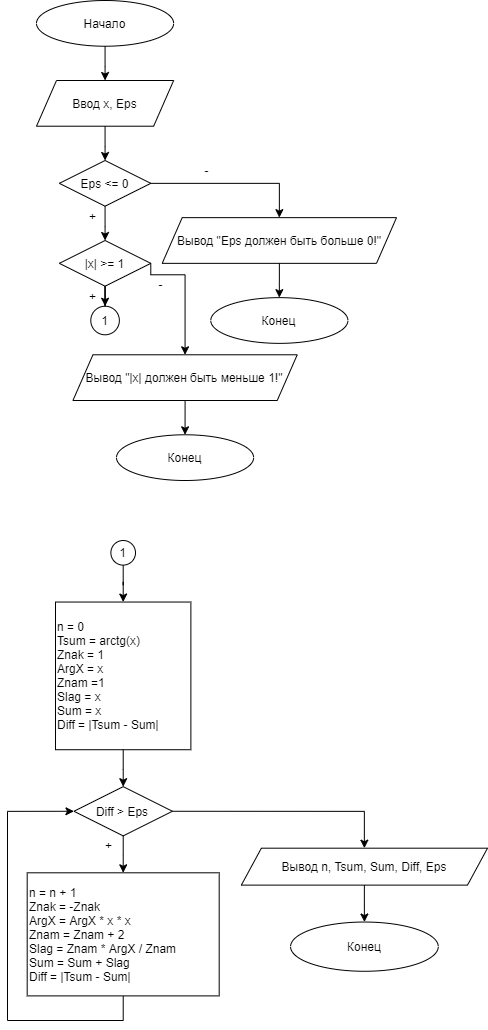

The diagram above was exported from draw.io. Its source (the exported page's mxGraphModel, read from the mxfile embedded in the PNG):
<mxGraphModel dx="1346" dy="917" grid="1" gridSize="10" guides="1" tooltips="1" connect="1" arrows="1" fold="1" page="1" pageScale="1" pageWidth="827" pageHeight="1169" background="#FFFFFF" math="0" shadow="0">
  <root>
    <mxCell id="WIyWlLk6GJQsqaUBKTNV-0" />
    <mxCell id="WIyWlLk6GJQsqaUBKTNV-1" parent="WIyWlLk6GJQsqaUBKTNV-0" />
    <mxCell id="u7lpGnSXABJt8K147xgm-42" value="" style="group" vertex="1" connectable="0" parent="WIyWlLk6GJQsqaUBKTNV-1">
      <mxGeometry x="210" y="610" width="480" height="480" as="geometry" />
    </mxCell>
    <mxCell id="u7lpGnSXABJt8K147xgm-28" style="edgeStyle=orthogonalEdgeStyle;rounded=0;orthogonalLoop=1;jettySize=auto;html=1;" edge="1" parent="u7lpGnSXABJt8K147xgm-42" source="u7lpGnSXABJt8K147xgm-27">
      <mxGeometry relative="1" as="geometry">
        <mxPoint x="115.6923076923077" y="61.53846153846154" as="targetPoint" />
      </mxGeometry>
    </mxCell>
    <mxCell id="u7lpGnSXABJt8K147xgm-27" value="&lt;font style=&quot;vertical-align: inherit&quot;&gt;&lt;font style=&quot;vertical-align: inherit&quot;&gt;1&lt;/font&gt;&lt;/font&gt;" style="ellipse;whiteSpace=wrap;html=1;aspect=fixed;" vertex="1" parent="u7lpGnSXABJt8K147xgm-42">
      <mxGeometry x="103.38461538461539" width="24.615384615384617" height="24.615384615384617" as="geometry" />
    </mxCell>
    <mxCell id="u7lpGnSXABJt8K147xgm-29" value="n = 0&lt;br&gt;Tsum = arctg(x)&lt;br&gt;Znak = 1&lt;br&gt;ArgX = x&lt;br&gt;Znam =1&lt;br&gt;Slag = x&lt;br&gt;Sum = x&lt;br&gt;Diff = |Tsum - Sum|" style="rounded=0;whiteSpace=wrap;html=1;align=left;" vertex="1" parent="u7lpGnSXABJt8K147xgm-42">
      <mxGeometry x="48" y="61.53846153846154" width="135.3846153846154" height="147.6923076923077" as="geometry" />
    </mxCell>
    <mxCell id="u7lpGnSXABJt8K147xgm-32" value="Diff &amp;gt; Eps" style="rhombus;whiteSpace=wrap;html=1;" vertex="1" parent="u7lpGnSXABJt8K147xgm-42">
      <mxGeometry x="66.46153846153847" y="246.15384615384616" width="98.46153846153847" height="49.23076923076923" as="geometry" />
    </mxCell>
    <mxCell id="u7lpGnSXABJt8K147xgm-31" style="edgeStyle=orthogonalEdgeStyle;rounded=0;orthogonalLoop=1;jettySize=auto;html=1;" edge="1" parent="u7lpGnSXABJt8K147xgm-42" source="u7lpGnSXABJt8K147xgm-29" target="u7lpGnSXABJt8K147xgm-32">
      <mxGeometry relative="1" as="geometry">
        <mxPoint x="115.6923076923077" y="246.15384615384616" as="targetPoint" />
      </mxGeometry>
    </mxCell>
    <mxCell id="u7lpGnSXABJt8K147xgm-35" style="edgeStyle=orthogonalEdgeStyle;rounded=0;orthogonalLoop=1;jettySize=auto;html=1;entryX=0;entryY=0.5;entryDx=0;entryDy=0;" edge="1" parent="u7lpGnSXABJt8K147xgm-42" source="u7lpGnSXABJt8K147xgm-34" target="u7lpGnSXABJt8K147xgm-32">
      <mxGeometry relative="1" as="geometry">
        <mxPoint y="270.7692307692308" as="targetPoint" />
        <Array as="points">
          <mxPoint x="115.6923076923077" y="480" />
          <mxPoint y="480" />
          <mxPoint y="270.7692307692308" />
        </Array>
      </mxGeometry>
    </mxCell>
    <mxCell id="u7lpGnSXABJt8K147xgm-34" value="n = n + 1&lt;br&gt;Znak = -Znak&lt;br&gt;ArgX = ArgX * x * x&lt;br&gt;Znam = Znam + 2&lt;br&gt;Slag = Znam * ArgX / Znam&lt;br&gt;Sum = Sum + Slag&lt;br&gt;Diff = |Tsum - Sum|" style="rounded=0;whiteSpace=wrap;html=1;align=left;" vertex="1" parent="u7lpGnSXABJt8K147xgm-42">
      <mxGeometry x="19.692307692307693" y="332.3076923076923" width="192" height="123.07692307692308" as="geometry" />
    </mxCell>
    <mxCell id="u7lpGnSXABJt8K147xgm-33" style="edgeStyle=orthogonalEdgeStyle;rounded=0;orthogonalLoop=1;jettySize=auto;html=1;" edge="1" parent="u7lpGnSXABJt8K147xgm-42" source="u7lpGnSXABJt8K147xgm-32" target="u7lpGnSXABJt8K147xgm-34">
      <mxGeometry relative="1" as="geometry">
        <mxPoint x="115.6923076923077" y="332.3076923076923" as="targetPoint" />
      </mxGeometry>
    </mxCell>
    <mxCell id="u7lpGnSXABJt8K147xgm-37" value="+" style="text;html=1;align=center;verticalAlign=middle;resizable=0;points=[];autosize=1;strokeColor=none;fillColor=none;" vertex="1" parent="u7lpGnSXABJt8K147xgm-42">
      <mxGeometry x="91.07692307692308" y="295.3846153846154" width="20" height="20" as="geometry" />
    </mxCell>
    <mxCell id="u7lpGnSXABJt8K147xgm-39" value="Вывод n, Tsum, Sum, Diff, Eps" style="shape=parallelogram;perimeter=parallelogramPerimeter;whiteSpace=wrap;html=1;fixedSize=1;" vertex="1" parent="u7lpGnSXABJt8K147xgm-42">
      <mxGeometry x="233.84615384615387" y="307.69230769230774" width="246.15384615384616" height="36.92307692307693" as="geometry" />
    </mxCell>
    <mxCell id="u7lpGnSXABJt8K147xgm-38" style="edgeStyle=orthogonalEdgeStyle;rounded=0;orthogonalLoop=1;jettySize=auto;html=1;exitX=1;exitY=0.5;exitDx=0;exitDy=0;" edge="1" parent="u7lpGnSXABJt8K147xgm-42" source="u7lpGnSXABJt8K147xgm-32" target="u7lpGnSXABJt8K147xgm-39">
      <mxGeometry relative="1" as="geometry">
        <mxPoint x="320" y="270.9450549450549" as="targetPoint" />
      </mxGeometry>
    </mxCell>
    <mxCell id="u7lpGnSXABJt8K147xgm-41" value="Конец" style="ellipse;whiteSpace=wrap;html=1;" vertex="1" parent="u7lpGnSXABJt8K147xgm-42">
      <mxGeometry x="283.0769230769231" y="381.53846153846155" width="147.6923076923077" height="49.23076923076923" as="geometry" />
    </mxCell>
    <mxCell id="u7lpGnSXABJt8K147xgm-40" style="edgeStyle=orthogonalEdgeStyle;rounded=0;orthogonalLoop=1;jettySize=auto;html=1;" edge="1" parent="u7lpGnSXABJt8K147xgm-42" source="u7lpGnSXABJt8K147xgm-39" target="u7lpGnSXABJt8K147xgm-41">
      <mxGeometry relative="1" as="geometry">
        <mxPoint x="356.92307692307696" y="381.53846153846155" as="targetPoint" />
      </mxGeometry>
    </mxCell>
    <mxCell id="u7lpGnSXABJt8K147xgm-43" value="" style="group" vertex="1" connectable="0" parent="WIyWlLk6GJQsqaUBKTNV-1">
      <mxGeometry x="239" y="70" width="360" height="480" as="geometry" />
    </mxCell>
    <mxCell id="u7lpGnSXABJt8K147xgm-0" value="&lt;font style=&quot;vertical-align: inherit&quot;&gt;&lt;font style=&quot;vertical-align: inherit&quot;&gt;Начало&lt;/font&gt;&lt;/font&gt;" style="ellipse;whiteSpace=wrap;html=1;" vertex="1" parent="u7lpGnSXABJt8K147xgm-43">
      <mxGeometry width="137.14344827586208" height="45.71428571428571" as="geometry" />
    </mxCell>
    <mxCell id="u7lpGnSXABJt8K147xgm-2" value="&lt;font style=&quot;vertical-align: inherit&quot;&gt;&lt;font style=&quot;vertical-align: inherit&quot;&gt;Ввод x, Eps&lt;/font&gt;&lt;/font&gt;" style="shape=parallelogram;perimeter=parallelogramPerimeter;whiteSpace=wrap;html=1;fixedSize=1;" vertex="1" parent="u7lpGnSXABJt8K147xgm-43">
      <mxGeometry y="80" width="137.14344827586208" height="45.71428571428571" as="geometry" />
    </mxCell>
    <mxCell id="u7lpGnSXABJt8K147xgm-1" style="edgeStyle=orthogonalEdgeStyle;rounded=0;orthogonalLoop=1;jettySize=auto;html=1;exitX=0.5;exitY=1;exitDx=0;exitDy=0;" edge="1" parent="u7lpGnSXABJt8K147xgm-43" source="u7lpGnSXABJt8K147xgm-0" target="u7lpGnSXABJt8K147xgm-2">
      <mxGeometry relative="1" as="geometry">
        <mxPoint x="-216.91522068965514" y="80" as="targetPoint" />
      </mxGeometry>
    </mxCell>
    <mxCell id="u7lpGnSXABJt8K147xgm-9" style="edgeStyle=orthogonalEdgeStyle;rounded=0;orthogonalLoop=1;jettySize=auto;html=1;" edge="1" parent="u7lpGnSXABJt8K147xgm-43" source="u7lpGnSXABJt8K147xgm-3">
      <mxGeometry relative="1" as="geometry">
        <mxPoint x="68.57172413793104" y="240" as="targetPoint" />
      </mxGeometry>
    </mxCell>
    <mxCell id="u7lpGnSXABJt8K147xgm-3" value="&lt;font style=&quot;vertical-align: inherit&quot;&gt;&lt;font style=&quot;vertical-align: inherit&quot;&gt;Eps &amp;lt;= 0&lt;/font&gt;&lt;/font&gt;" style="rhombus;whiteSpace=wrap;html=1;" vertex="1" parent="u7lpGnSXABJt8K147xgm-43">
      <mxGeometry x="22.857241379310345" y="160" width="91.42896551724138" height="45.71428571428571" as="geometry" />
    </mxCell>
    <mxCell id="u7lpGnSXABJt8K147xgm-4" style="edgeStyle=orthogonalEdgeStyle;rounded=0;orthogonalLoop=1;jettySize=auto;html=1;entryX=0.5;entryY=0;entryDx=0;entryDy=0;" edge="1" parent="u7lpGnSXABJt8K147xgm-43" source="u7lpGnSXABJt8K147xgm-2" target="u7lpGnSXABJt8K147xgm-3">
      <mxGeometry relative="1" as="geometry" />
    </mxCell>
    <mxCell id="u7lpGnSXABJt8K147xgm-7" value="&lt;font style=&quot;vertical-align: inherit&quot;&gt;&lt;font style=&quot;vertical-align: inherit&quot;&gt;&lt;font style=&quot;vertical-align: inherit&quot;&gt;&lt;font style=&quot;vertical-align: inherit&quot;&gt;&lt;font style=&quot;vertical-align: inherit&quot;&gt;&lt;font style=&quot;vertical-align: inherit&quot;&gt;&lt;font style=&quot;vertical-align: inherit&quot;&gt;&lt;font style=&quot;vertical-align: inherit ; font-size: 12px&quot;&gt;Вывод &quot;Eps должен быть больше 0!&quot;&lt;/font&gt;&lt;/font&gt;&lt;/font&gt;&lt;/font&gt;&lt;/font&gt;&lt;/font&gt;&lt;/font&gt;&lt;/font&gt;" style="shape=parallelogram;perimeter=parallelogramPerimeter;whiteSpace=wrap;html=1;fixedSize=1;" vertex="1" parent="u7lpGnSXABJt8K147xgm-43">
      <mxGeometry x="125.71" y="217.14" width="234.29" height="45.71" as="geometry" />
    </mxCell>
    <mxCell id="u7lpGnSXABJt8K147xgm-16" style="edgeStyle=orthogonalEdgeStyle;rounded=0;orthogonalLoop=1;jettySize=auto;html=1;exitX=1;exitY=0.5;exitDx=0;exitDy=0;entryX=0.5;entryY=0;entryDx=0;entryDy=0;" edge="1" parent="u7lpGnSXABJt8K147xgm-43" source="u7lpGnSXABJt8K147xgm-3" target="u7lpGnSXABJt8K147xgm-7">
      <mxGeometry relative="1" as="geometry">
        <mxPoint x="228.57241379310346" y="182.85714285714283" as="targetPoint" />
        <Array as="points">
          <mxPoint x="243" y="183" />
        </Array>
      </mxGeometry>
    </mxCell>
    <mxCell id="u7lpGnSXABJt8K147xgm-10" value="&lt;font style=&quot;vertical-align: inherit&quot;&gt;&lt;font style=&quot;vertical-align: inherit&quot;&gt;|x| &amp;gt;= 1&lt;/font&gt;&lt;/font&gt;" style="rhombus;whiteSpace=wrap;html=1;" vertex="1" parent="u7lpGnSXABJt8K147xgm-43">
      <mxGeometry x="22.857241379310345" y="240" width="91.42896551724138" height="45.71428571428571" as="geometry" />
    </mxCell>
    <mxCell id="u7lpGnSXABJt8K147xgm-13" value="&lt;font style=&quot;vertical-align: inherit&quot;&gt;&lt;font style=&quot;vertical-align: inherit&quot;&gt;Конец&lt;/font&gt;&lt;/font&gt;" style="ellipse;whiteSpace=wrap;html=1;" vertex="1" parent="u7lpGnSXABJt8K147xgm-43">
      <mxGeometry x="174.28068965517244" y="297.1428571428571" width="137.14344827586208" height="45.71428571428571" as="geometry" />
    </mxCell>
    <mxCell id="u7lpGnSXABJt8K147xgm-12" style="edgeStyle=orthogonalEdgeStyle;rounded=0;orthogonalLoop=1;jettySize=auto;html=1;" edge="1" parent="u7lpGnSXABJt8K147xgm-43" source="u7lpGnSXABJt8K147xgm-7" target="u7lpGnSXABJt8K147xgm-13">
      <mxGeometry relative="1" as="geometry">
        <mxPoint x="228.57241379310346" y="297.1428571428571" as="targetPoint" />
      </mxGeometry>
    </mxCell>
    <mxCell id="u7lpGnSXABJt8K147xgm-26" style="edgeStyle=orthogonalEdgeStyle;rounded=0;orthogonalLoop=1;jettySize=auto;html=1;exitX=0.5;exitY=1;exitDx=0;exitDy=0;" edge="1" parent="u7lpGnSXABJt8K147xgm-43" source="u7lpGnSXABJt8K147xgm-14">
      <mxGeometry relative="1" as="geometry">
        <mxPoint x="148.57206896551725" y="434.2857142857143" as="targetPoint" />
        <Array as="points">
          <mxPoint x="148.57206896551725" y="400" />
          <mxPoint x="148.57206896551725" y="400" />
        </Array>
      </mxGeometry>
    </mxCell>
    <mxCell id="u7lpGnSXABJt8K147xgm-14" value="&lt;font style=&quot;vertical-align: inherit&quot;&gt;&lt;font style=&quot;vertical-align: inherit&quot;&gt;Вывод &quot;|x| должен быть меньше 1!&quot;&lt;/font&gt;&lt;/font&gt;" style="shape=parallelogram;perimeter=parallelogramPerimeter;whiteSpace=wrap;html=1;fixedSize=1;" vertex="1" parent="u7lpGnSXABJt8K147xgm-43">
      <mxGeometry x="36.43" y="354.29" width="224.29" height="45.71" as="geometry" />
    </mxCell>
    <mxCell id="u7lpGnSXABJt8K147xgm-11" style="edgeStyle=orthogonalEdgeStyle;rounded=0;orthogonalLoop=1;jettySize=auto;html=1;exitX=1;exitY=0.5;exitDx=0;exitDy=0;" edge="1" parent="u7lpGnSXABJt8K147xgm-43" source="u7lpGnSXABJt8K147xgm-10" target="u7lpGnSXABJt8K147xgm-14">
      <mxGeometry relative="1" as="geometry">
        <mxPoint x="148.57206896551725" y="422.85714285714283" as="targetPoint" />
        <Array as="points">
          <mxPoint x="114.28620689655173" y="274.2857142857143" />
          <mxPoint x="148.57206896551725" y="274.2857142857143" />
        </Array>
      </mxGeometry>
    </mxCell>
    <mxCell id="u7lpGnSXABJt8K147xgm-20" value="&lt;font style=&quot;vertical-align: inherit&quot;&gt;&lt;font style=&quot;vertical-align: inherit&quot;&gt;1&lt;/font&gt;&lt;/font&gt;" style="ellipse;whiteSpace=wrap;html=1;aspect=fixed;" vertex="1" parent="u7lpGnSXABJt8K147xgm-43">
      <mxGeometry x="54.285948275862076" y="305.7142857142857" width="28.57142857142857" height="28.57142857142857" as="geometry" />
    </mxCell>
    <mxCell id="u7lpGnSXABJt8K147xgm-19" style="edgeStyle=orthogonalEdgeStyle;rounded=0;orthogonalLoop=1;jettySize=auto;html=1;exitX=0.5;exitY=1;exitDx=0;exitDy=0;" edge="1" parent="u7lpGnSXABJt8K147xgm-43" source="u7lpGnSXABJt8K147xgm-10" target="u7lpGnSXABJt8K147xgm-20">
      <mxGeometry relative="1" as="geometry">
        <mxPoint x="68.50823180076631" y="308.57142857142856" as="targetPoint" />
      </mxGeometry>
    </mxCell>
    <mxCell id="u7lpGnSXABJt8K147xgm-21" value="&lt;font style=&quot;vertical-align: inherit&quot;&gt;&lt;font style=&quot;vertical-align: inherit&quot;&gt;-&lt;/font&gt;&lt;/font&gt;" style="text;html=1;align=center;verticalAlign=middle;resizable=0;points=[];autosize=1;strokeColor=none;fillColor=none;" vertex="1" parent="u7lpGnSXABJt8K147xgm-43">
      <mxGeometry x="160.00068965517244" y="160" width="20" height="20" as="geometry" />
    </mxCell>
    <mxCell id="u7lpGnSXABJt8K147xgm-22" value="&lt;font style=&quot;vertical-align: inherit&quot;&gt;&lt;font style=&quot;vertical-align: inherit&quot;&gt;+&lt;/font&gt;&lt;/font&gt;" style="text;html=1;align=center;verticalAlign=middle;resizable=0;points=[];autosize=1;strokeColor=none;fillColor=none;" vertex="1" parent="u7lpGnSXABJt8K147xgm-43">
      <mxGeometry x="45.71448275862069" y="205.7142857142857" width="20" height="20" as="geometry" />
    </mxCell>
    <mxCell id="u7lpGnSXABJt8K147xgm-23" value="&lt;font style=&quot;vertical-align: inherit&quot;&gt;&lt;font style=&quot;vertical-align: inherit&quot;&gt;+&lt;br&gt;&lt;/font&gt;&lt;/font&gt;" style="text;html=1;align=center;verticalAlign=middle;resizable=0;points=[];autosize=1;strokeColor=none;fillColor=none;" vertex="1" parent="u7lpGnSXABJt8K147xgm-43">
      <mxGeometry x="45.71448275862069" y="285.7142857142857" width="20" height="20" as="geometry" />
    </mxCell>
    <mxCell id="u7lpGnSXABJt8K147xgm-24" value="&lt;font style=&quot;vertical-align: inherit&quot;&gt;&lt;font style=&quot;vertical-align: inherit&quot;&gt;-&lt;/font&gt;&lt;/font&gt;" style="text;html=1;align=center;verticalAlign=middle;resizable=0;points=[];autosize=1;strokeColor=none;fillColor=none;" vertex="1" parent="u7lpGnSXABJt8K147xgm-43">
      <mxGeometry x="114.28620689655173" y="274.2857142857143" width="20" height="20" as="geometry" />
    </mxCell>
    <mxCell id="u7lpGnSXABJt8K147xgm-25" value="&lt;font style=&quot;vertical-align: inherit&quot;&gt;&lt;font style=&quot;vertical-align: inherit&quot;&gt;Конец&lt;/font&gt;&lt;/font&gt;" style="ellipse;whiteSpace=wrap;html=1;" vertex="1" parent="u7lpGnSXABJt8K147xgm-43">
      <mxGeometry x="80.00034482758622" y="434.2857142857143" width="137.14344827586208" height="45.71428571428571" as="geometry" />
    </mxCell>
  </root>
</mxGraphModel>